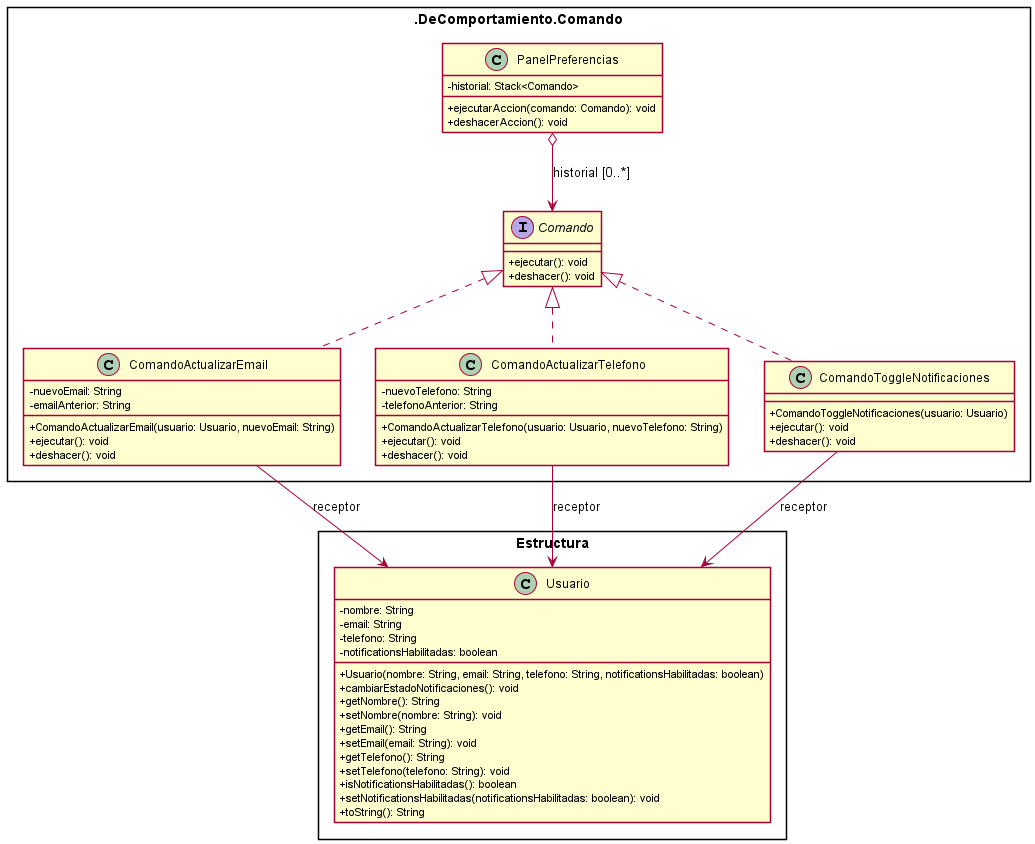

The diagram above was rendered by PlantUML. Its source (embedded in the PNG):
@startuml Comando
skinparam classAttributeIconSize 0
skinparam shadowing false
skinparam packageStyle rectangle

package Estructura {
    class Usuario {
        - nombre: String
        - email: String
        - telefono: String
        - notificationsHabilitadas: boolean
        + Usuario(nombre: String, email: String, telefono: String, notificationsHabilitadas: boolean)
        + cambiarEstadoNotificaciones(): void
        + getNombre(): String
        + setNombre(nombre: String): void
        + getEmail(): String
        + setEmail(email: String): void
        + getTelefono(): String
        + setTelefono(telefono: String): void
        + isNotificationsHabilitadas(): boolean
        + setNotificationsHabilitadas(notificationsHabilitadas: boolean): void
        + toString(): String
    }
}

package .DeComportamiento.Comando {
    interface Comando {
        + ejecutar(): void
        + deshacer(): void
    }

    class ComandoActualizarEmail {
        - nuevoEmail: String
        - emailAnterior: String
        + ComandoActualizarEmail(usuario: Usuario, nuevoEmail: String)
        + ejecutar(): void
        + deshacer(): void
    }

    class ComandoActualizarTelefono {
        - nuevoTelefono: String
        - telefonoAnterior: String
        + ComandoActualizarTelefono(usuario: Usuario, nuevoTelefono: String)
        + ejecutar(): void
        + deshacer(): void
    }

    class ComandoToggleNotificaciones {
        + ComandoToggleNotificaciones(usuario: Usuario)
        + ejecutar(): void
        + deshacer(): void
    }

    class PanelPreferencias {
        - historial: Stack<Comando>
        + ejecutarAccion(comando: Comando): void
        + deshacerAccion(): void
    }
}


' --- Relaciones del Patrón ---

' Implementaciones de la interfaz Comando
ComandoActualizarEmail .up.|> Comando
ComandoActualizarTelefono .up.|> Comando
ComandoToggleNotificaciones .up.|> Comando

' Los Comandos Concretos conocen al Receptor (Usuario)
ComandoActualizarEmail --> Usuario : "receptor"
ComandoActualizarTelefono --> Usuario : "receptor"
ComandoToggleNotificaciones --> Usuario : "receptor"

' El Invocador contiene y gestiona los comandos (Pila/Historial)
PanelPreferencias o--> Comando : "historial [0..*]"


@enduml